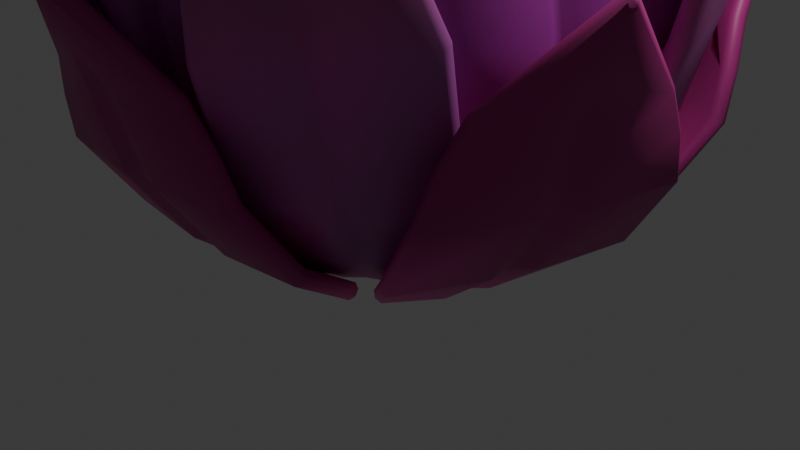# Source: Plant_1.blend  (saved by Blender 4.0.36; exported with 4.5.12 LTS)
import bpy
from mathutils import Matrix  # noqa: F401  (used for matrix-valued properties, if any)

bpy.ops.wm.read_factory_settings(use_empty=True)
scene = bpy.context.scene
scene.name = 'Scene'

# ---- collections
col_collection = bpy.data.collections.new('Collection'); scene.collection.children.link(col_collection)

# ---- materials (node trees are filled in below, after node groups)
mat_mat_plant_leafs = bpy.data.materials.new('mat_plant_leafs')
mat_mat_plant_leafs.alpha_threshold = 0.0
mat_mat_plant_leafs.use_transparent_shadow = False
mat_mat_plant_leafs.roughness = 0.5
mat_mat_plant_leafs.line_color = (0.0, 0.0, 0.0, 1.0)

# ---- material node trees
mat_mat_plant_leafs.use_nodes = True; mat_mat_plant_leafs.node_tree.nodes.clear()
_N = mat_mat_plant_leafs.node_tree.nodes; _L = mat_mat_plant_leafs.node_tree.links
n0 = _N.new('ShaderNodeOutputMaterial'); n0.name = 'Material Output'; n0.location = (300, 300)
n1 = _N.new('ShaderNodeBsdfPrincipled'); n1.name = 'Principled BSDF'; n1.location = (10, 300)
n1.inputs[3].default_value = 1.45
n2 = _N.new('ShaderNodeVertexColor'); n2.name = 'Color Attribute'; n2.location = (-180, 280)
_L.new(n1.outputs[0], n0.inputs[0])
_L.new(n2.outputs[0], n1.inputs[0])
n0.is_active_output = True

# ---- world
world_world = bpy.data.worlds.new('World'); scene.world = world_world
world_world.use_nodes = True; world_world.node_tree.nodes.clear()
_N = world_world.node_tree.nodes; _L = world_world.node_tree.links
n0 = _N.new('ShaderNodeOutputWorld'); n0.name = 'World Output'; n0.location = (300, 300)
n1 = _N.new('ShaderNodeBackground'); n1.name = 'Background'; n1.location = (10, 300)
n1.inputs[0].default_value = (0.05088, 0.05088, 0.05088, 1.0)
_L.new(n1.outputs[0], n0.inputs[0])
n0.is_active_output = True
world_world.color = (0.05088, 0.05088, 0.05088)
world_world.use_sun_shadow = False
world_world.sun_shadow_jitter_overblur = 0.0

# ---- cameras
cam_camera = bpy.data.cameras.new('Camera')
cam_camera.clip_end = 100.0
cam_camera.ortho_scale = 7.314

# ---- lights
light_light = bpy.data.lights.new('Light', 'POINT')
light_light.transmission_factor = 0.0
light_light.use_soft_falloff = False
light_light.energy = 1000.0
light_light.shadow_soft_size = 0.1
light_light.shadow_maximum_resolution = 0.006
light_light.use_absolute_resolution = True

# ---- meshes
me_plane = bpy.data.meshes.new('Plane')
me_plane.from_pydata([(-0.8599, -1.34, -0.06849), (0.8599, -1.34, -0.06849), (-1.177, -2.205, 0.5353), (1.177, -2.205, 0.5353), (-1.177, -2.799, 1.34), (1.177, -2.799, 1.34), (-0.8615, -3.006, 2.214), (0.8699, -3.003, 2.21), (0.007062, -3.585, 3.137), (0.2258, -1.428, -0.1336), (-0.2258, -1.428, -0.1336), (-0.02467, -1.375, -0.09856), (-0.2283, -2.263, 0.4925), (0.2283, -2.263, 0.4925), (-0.02467, -2.203, 0.5329), (0.2283, -2.857, 1.297), (-0.2283, -2.857, 1.297), (-0.02467, -2.797, 1.337), (-0.2187, -3.113, 2.146), (0.2309, -3.112, 2.145), (0.003461, -3.337, 2.593), (-0.01857, -3.063, 2.181), (-0.1364, -3.218, 2.396), (0.1437, -3.227, 2.401), (-0.02145, -2.938, 1.782), (-1.056, -2.905, 1.789), (0.2297, -2.998, 1.766), (-0.223, -2.998, 1.764), (1.058, -2.906, 1.795)], [], [(0, 10, 12, 2), (4, 16, 27, 25), (23, 19, 7), (13, 3, 5, 15), (2, 12, 16, 4), (6, 18, 22), (15, 5, 28, 26), (18, 21, 20, 22), (21, 19, 23, 20), (13, 15, 17, 14), (14, 17, 16, 12), (9, 13, 14, 11), (11, 14, 12, 10), (15, 26, 24, 17), (17, 24, 27, 16), (9, 1, 3, 13), (8, 6, 22, 20), (20, 23, 7, 8), (27, 24, 21, 18), (25, 27, 18, 6), (26, 28, 7, 19), (24, 26, 19, 21)])
me_plane.polygons.foreach_set('use_smooth', [True] * 22)
_uv = me_plane.uv_layers.new(name='UVMap')
_uv.uv.foreach_set('vector', [0.0, 0.0, 0.3687, 0.0, 0.403, 1.0, 0.0, 1.0, 0.0, 1.0, 0.403, 1.0, 0.3851, 1.0, 0.0, 1.0, 0.5651, 1.0, 0.6301, 1.0, 1.0, 1.0, 0.597, 1.0, 1.0, 1.0, 1.0, 1.0, 0.597, 1.0, 0.0, 1.0, 0.403, 1.0, 0.403, 1.0, 0.0, 1.0, 0.0, 1.0, 0.3705, 1.0, 0.4352, 1.0, 0.597, 1.0, 1.0, 1.0, 1.0, 1.0, 0.6153, 1.0, 0.3705, 1.0, 0.4977, 1.0, 0.5, 1.0, 0.4352, 1.0, 0.4977, 1.0, 0.6014, 1.0, 0.5507, 1.0, 0.5, 1.0, 0.597, 1.0, 0.597, 1.0, 0.5, 1.0, 0.5, 0.9987, 0.5, 0.9987, 0.5, 1.0, 0.403, 1.0, 0.403, 1.0, 0.6313, 0.0, 0.597, 1.0, 0.5, 0.9987, 0.5, 0.0, 0.5, 0.0, 0.5, 0.9987, 0.403, 1.0, 0.3687, 0.0, 0.597, 1.0, 0.6153, 1.0, 0.5, 1.0, 0.5, 1.0, 0.5, 1.0, 0.5, 1.0, 0.3851, 1.0, 0.403, 1.0, 0.6313, 0.0, 1.0, 0.0, 1.0, 1.0, 0.597, 1.0, 0.5, 1.0, 0.0, 1.0, 0.4352, 1.0, 0.5, 1.0, 0.5, 1.0, 0.5651, 1.0, 1.0, 1.0, 0.5, 1.0, 0.3851, 1.0, 0.5, 1.0, 0.5, 1.0, 0.3705, 1.0, 0.0, 1.0, 0.3851, 1.0, 0.3705, 1.0, 0.0, 1.0, 0.6153, 1.0, 1.0, 1.0, 1.0, 1.0, 0.6301, 1.0, 0.5, 1.0, 0.6153, 1.0, 0.6301, 1.0, 0.5, 1.0])
_ca = me_plane.color_attributes.new('Attribute', 'BYTE_COLOR', 'CORNER')
_ca.data.foreach_set('color', [1.0, 0.05613, 0.491, 1.0, 1.0, 0.05613, 0.491, 1.0, 0.4287, 0.02732, 0.2159, 1.0, 0.7991, 0.04519, 0.3916, 1.0, 0.4287, 0.02732, 0.2159, 1.0, 0.4287, 0.02732, 0.2159, 1.0, 0.4287, 0.02732, 0.2159, 1.0, 0.4287, 0.02732, 0.2159, 1.0, 0.4287, 0.02732, 0.2159, 1.0, 0.4287, 0.02732, 0.2159, 1.0, 0.4287, 0.02732, 0.2159, 1.0, 0.4287, 0.02732, 0.2159, 1.0, 0.4287, 0.02732, 0.2159, 1.0, 0.4287, 0.02732, 0.2159, 1.0, 0.4287, 0.02732, 0.2159, 1.0, 0.7991, 0.04519, 0.3916, 1.0, 0.4287, 0.02732, 0.2159, 1.0, 0.4287, 0.02732, 0.2159, 1.0, 0.4287, 0.02732, 0.2159, 1.0, 0.4397, 0.02843, 0.2232, 1.0, 0.4287, 0.02732, 0.2159, 1.0, 0.4287, 0.02732, 0.2159, 1.0, 0.4287, 0.02732, 0.2159, 1.0, 0.4287, 0.02732, 0.2159, 1.0, 0.4287, 0.02732, 0.2159, 1.0, 0.4287, 0.02732, 0.2159, 1.0, 0.4287, 0.02732, 0.2159, 1.0, 0.4287, 0.02732, 0.2159, 1.0, 0.4287, 0.02732, 0.2159, 1.0, 0.4287, 0.02732, 0.2159, 1.0, 0.4287, 0.02732, 0.2159, 1.0, 0.4287, 0.02732, 0.2159, 1.0, 0.4287, 0.02732, 0.2159, 1.0, 0.4287, 0.02732, 0.2159, 1.0, 0.4287, 0.02732, 0.2159, 1.0, 0.4287, 0.02732, 0.2159, 1.0, 0.4287, 0.02732, 0.2159, 1.0, 0.4287, 0.02732, 0.2159, 1.0, 0.4287, 0.02732, 0.2159, 1.0, 0.4287, 0.02732, 0.2159, 1.0, 0.4287, 0.02732, 0.2159, 1.0, 0.4287, 0.02732, 0.2159, 1.0, 1.0, 0.05613, 0.491, 1.0, 0.4287, 0.02732, 0.2159, 1.0, 0.4287, 0.02732, 0.2159, 1.0, 1.0, 0.05613, 0.491, 1.0, 1.0, 0.05613, 0.491, 1.0, 0.4287, 0.02732, 0.2159, 1.0, 0.4287, 0.02732, 0.2159, 1.0, 1.0, 0.05613, 0.491, 1.0, 0.4287, 0.02732, 0.2159, 1.0, 0.4287, 0.02732, 0.2159, 1.0, 0.4287, 0.02732, 0.2159, 1.0, 0.4287, 0.02732, 0.2159, 1.0, 0.4287, 0.02732, 0.2159, 1.0, 0.4287, 0.02732, 0.2159, 1.0, 0.4287, 0.02732, 0.2159, 1.0, 0.4287, 0.02732, 0.2159, 1.0, 1.0, 0.05613, 0.491, 1.0, 1.0, 0.05613, 0.491, 1.0, 0.4287, 0.02732, 0.2159, 1.0, 0.4287, 0.02732, 0.2159, 1.0, 0.4397, 0.02732, 0.2195, 1.0, 0.4397, 0.02843, 0.2232, 1.0, 0.4287, 0.02732, 0.2159, 1.0, 0.4287, 0.02732, 0.2159, 1.0, 0.4287, 0.02732, 0.2159, 1.0, 0.4287, 0.02732, 0.2159, 1.0, 0.4287, 0.02732, 0.2159, 1.0, 0.4397, 0.02732, 0.2195, 1.0, 0.4287, 0.02732, 0.2159, 1.0, 0.4287, 0.02732, 0.2159, 1.0, 0.4287, 0.02732, 0.2159, 1.0, 0.4287, 0.02732, 0.2159, 1.0, 0.4287, 0.02732, 0.2159, 1.0, 0.4287, 0.02732, 0.2159, 1.0, 0.4287, 0.02732, 0.2159, 1.0, 0.4397, 0.02843, 0.2232, 1.0, 0.4287, 0.02732, 0.2159, 1.0, 0.4287, 0.02732, 0.2159, 1.0, 0.4287, 0.02732, 0.2159, 1.0, 0.4287, 0.02732, 0.2159, 1.0, 0.4287, 0.02732, 0.2159, 1.0, 0.4287, 0.02732, 0.2159, 1.0, 0.4287, 0.02732, 0.2159, 1.0, 0.4287, 0.02732, 0.2159, 1.0])
me_plane.materials.append(mat_mat_plant_leafs)
me_plane.update()
me_plane_001 = bpy.data.meshes.new('Plane.001')
me_plane_001.from_pydata([(-0.7456, -1.248, 0.934), (0.6286, -1.248, 0.934), (-0.9323, -2.459, 2.148), (0.9482, -2.459, 2.148), (-1.006, -2.922, 3.366), (0.8588, -2.87, 3.602), (-0.9321, -3.148, 4.346), (0.4005, -2.98, 4.678), (-0.7749, -3.265, 4.743), (0.08626, -3.157, 4.959), (0.1184, -1.31, 0.8988), (-0.2912, -1.31, 0.8989), (-0.07688, -1.287, 0.9038), (-0.09356, -2.52, 2.13), (0.1091, -2.52, 2.13), (-0.01028, -2.458, 2.129), (0.03061, -2.954, 3.479), (-0.1704, -2.959, 3.453), (-0.0877, -2.895, 3.465), (-0.4123, -3.373, 5.213), (-0.1521, -3.097, 4.494), (-0.347, -3.121, 4.446), (-0.2665, -3.047, 4.467), (-0.4062, -3.254, 4.828), (-0.2684, -3.237, 4.862), (-0.3548, -3.185, 4.844), (0.1289, -1.92, 1.391), (-0.1895, -1.917, 1.388), (0.8494, -1.855, 1.416), (-0.8761, -1.837, 1.398), (-0.0325, -1.883, 1.398)], [], [(0, 11, 27, 29), (4, 17, 21, 6), (6, 21, 23, 8), (14, 3, 5, 16), (2, 13, 17, 4), (24, 9, 19), (16, 5, 7, 20), (8, 23, 19), (20, 7, 9, 24), (24, 19, 25), (25, 19, 23), (14, 16, 18, 15), (15, 18, 17, 13), (10, 26, 30, 12), (12, 30, 27, 11), (16, 20, 22, 18), (18, 22, 21, 17), (20, 24, 25, 22), (22, 25, 23, 21), (10, 1, 28, 26), (30, 26, 14, 15), (29, 27, 13, 2), (27, 30, 15, 13), (26, 28, 3, 14)])
me_plane_001.polygons.foreach_set('use_smooth', [True] * 24)
_uv = me_plane_001.uv_layers.new(name='UVMap')
_uv.uv.foreach_set('vector', [0.0, 0.0, 0.4267, 0.0, 0.4352, 0.4405, 0.0, 0.4266, 0.0, 1.0, 0.446, 1.0, 0.4269, 1.0, 0.0, 1.0, 0.0, 1.0, 0.4269, 1.0, 0.4365, 1.0, 0.2182, 1.0, 0.5538, 1.0, 1.0, 1.0, 1.0, 1.0, 0.5538, 1.0, 0.0, 1.0, 0.446, 1.0, 0.446, 1.0, 0.0, 1.0, 0.5637, 1.0, 0.7808, 1.0, 0.5637, 1.0, 0.5538, 1.0, 1.0, 1.0, 1.0, 1.0, 0.5732, 1.0, 0.2182, 1.0, 0.4365, 1.0, 0.4365, 1.0, 0.5732, 1.0, 1.0, 1.0, 0.7808, 1.0, 0.5637, 1.0, 0.5637, 1.0, 0.5, 1.0, 0.5, 1.0, 0.5, 1.0, 0.4365, 1.0, 0.4365, 1.0, 0.5538, 1.0, 0.5538, 1.0, 0.5, 1.0, 0.5, 0.9994, 0.5, 0.9994, 0.5, 1.0, 0.446, 1.0, 0.446, 1.0, 0.5728, 0.0, 0.5644, 0.4432, 0.5, 0.4463, 0.5, 0.0, 0.5, 0.0, 0.5, 0.4463, 0.4352, 0.4405, 0.4267, 0.0, 0.5538, 1.0, 0.5732, 1.0, 0.5, 1.0, 0.5, 1.0, 0.5, 1.0, 0.5, 1.0, 0.4269, 1.0, 0.446, 1.0, 0.5732, 1.0, 0.5637, 1.0, 0.5, 1.0, 0.5, 1.0, 0.5, 1.0, 0.5, 1.0, 0.4365, 1.0, 0.4269, 1.0, 0.5728, 0.0, 1.0, 0.0, 1.0, 0.4401, 0.5644, 0.4432, 0.5, 0.4463, 0.5644, 0.4432, 0.5538, 1.0, 0.5, 0.9994, 0.0, 0.4266, 0.4352, 0.4405, 0.446, 1.0, 0.0, 1.0, 0.4352, 0.4405, 0.5, 0.4463, 0.5, 0.9994, 0.446, 1.0, 0.5644, 0.4432, 1.0, 0.4401, 1.0, 1.0, 0.5538, 1.0])
_ca = me_plane_001.color_attributes.new('Attribute', 'BYTE_COLOR', 'CORNER')
_ca.data.foreach_set('color', [0.9911, 0.05613, 0.491, 1.0, 0.6514, 0.08022, 0.4397, 1.0, 0.4287, 0.09531, 0.4072, 1.0, 0.9216, 0.06125, 0.4793, 1.0, 0.5776, 0.08438, 0.4287, 1.0, 0.5149, 0.08866, 0.4233, 1.0, 0.4287, 0.1095, 0.1946, 1.0, 0.4564, 0.1046, 0.2502, 1.0, 0.4564, 0.1046, 0.2502, 1.0, 0.4287, 0.1095, 0.1946, 1.0, 0.4287, 0.1095, 0.1878, 1.0, 0.4287, 0.1095, 0.1946, 1.0, 0.4287, 0.09531, 0.4072, 1.0, 0.4508, 0.09306, 0.4125, 1.0, 0.4342, 0.09531, 0.4072, 1.0, 0.6308, 0.08022, 0.4397, 1.0, 0.4735, 0.09084, 0.4179, 1.0, 0.4735, 0.09084, 0.4125, 1.0, 0.5149, 0.08866, 0.4233, 1.0, 0.5776, 0.08438, 0.4287, 1.0, 0.4287, 0.1095, 0.1878, 1.0, 0.4287, 0.1095, 0.1878, 1.0, 0.4287, 0.1095, 0.1981, 1.0, 0.6308, 0.08022, 0.4397, 1.0, 0.4342, 0.09531, 0.4072, 1.0, 0.4287, 0.107, 0.2051, 1.0, 0.4287, 0.1095, 0.1912, 1.0, 0.4287, 0.1095, 0.1946, 1.0, 0.4287, 0.1095, 0.1878, 1.0, 0.4287, 0.1095, 0.1981, 1.0, 0.4287, 0.1095, 0.1912, 1.0, 0.4287, 0.107, 0.2051, 1.0, 0.4287, 0.1095, 0.1878, 1.0, 0.4287, 0.1095, 0.1878, 1.0, 0.4287, 0.1095, 0.1878, 1.0, 0.4287, 0.1095, 0.1981, 1.0, 0.4287, 0.1095, 0.1878, 1.0, 0.4287, 0.1095, 0.1878, 1.0, 0.4287, 0.1095, 0.1981, 1.0, 0.4287, 0.1095, 0.1878, 1.0, 0.4287, 0.09531, 0.4072, 1.0, 0.6308, 0.08022, 0.4397, 1.0, 0.6105, 0.08228, 0.4397, 1.0, 0.4452, 0.09306, 0.4072, 1.0, 0.4452, 0.09306, 0.4072, 1.0, 0.6105, 0.08228, 0.4397, 1.0, 0.5149, 0.08866, 0.4233, 1.0, 0.4735, 0.09084, 0.4125, 1.0, 0.6724, 0.07819, 0.4452, 1.0, 0.4342, 0.09531, 0.4072, 1.0, 0.4287, 0.09531, 0.4072, 1.0, 0.6105, 0.08228, 0.4342, 1.0, 0.6105, 0.08228, 0.4342, 1.0, 0.4287, 0.09531, 0.4072, 1.0, 0.4287, 0.09531, 0.4072, 1.0, 0.6514, 0.08022, 0.4397, 1.0, 0.6308, 0.08022, 0.4397, 1.0, 0.4287, 0.1095, 0.1912, 1.0, 0.4287, 0.107, 0.1981, 1.0, 0.6105, 0.08228, 0.4397, 1.0, 0.6105, 0.08228, 0.4397, 1.0, 0.4287, 0.107, 0.1981, 1.0, 0.4287, 0.1095, 0.1946, 1.0, 0.5149, 0.08866, 0.4233, 1.0, 0.4287, 0.1095, 0.1912, 1.0, 0.4287, 0.1095, 0.1878, 1.0, 0.4287, 0.1095, 0.1878, 1.0, 0.4287, 0.107, 0.1981, 1.0, 0.4287, 0.107, 0.1981, 1.0, 0.4287, 0.1095, 0.1878, 1.0, 0.4287, 0.1095, 0.1878, 1.0, 0.4287, 0.1095, 0.1946, 1.0, 0.6724, 0.07819, 0.4452, 1.0, 1.0, 0.05613, 0.491, 1.0, 1.0, 0.05613, 0.491, 1.0, 0.4342, 0.09531, 0.4072, 1.0, 0.4287, 0.09531, 0.4072, 1.0, 0.4342, 0.09531, 0.4072, 1.0, 0.4287, 0.09531, 0.4072, 1.0, 0.4452, 0.09306, 0.4072, 1.0, 0.9216, 0.06125, 0.4793, 1.0, 0.4287, 0.09531, 0.4072, 1.0, 0.4735, 0.09084, 0.4125, 1.0, 0.4735, 0.09084, 0.4179, 1.0, 0.4287, 0.09531, 0.4072, 1.0, 0.4287, 0.09531, 0.4072, 1.0, 0.4452, 0.09306, 0.4072, 1.0, 0.4735, 0.09084, 0.4125, 1.0, 0.4342, 0.09531, 0.4072, 1.0, 1.0, 0.05613, 0.491, 1.0, 0.4508, 0.09306, 0.4125, 1.0, 0.4287, 0.09531, 0.4072, 1.0])
me_plane_001.materials.append(mat_mat_plant_leafs)
me_plane_001.update()
me_plane_002 = bpy.data.meshes.new('Plane.002')
me_plane_002.from_pydata([(-0.7741, -2.275, 1.553), (0.9365, -2.275, 1.553), (-1.089, -2.534, 2.576), (1.252, -2.534, 2.576), (-1.089, -2.457, 3.573), (1.252, -2.457, 3.573), (-0.6519, -2.83, 4.523), (0.7956, -2.563, 4.627), (0.1547, -3.144, 5.487), (-0.9367, -2.627, 4.064), (1.083, -2.494, 4.116), (0.508, -2.829, 5.061), (-0.3002, -2.975, 4.996), (0.1933, -2.404, 1.563), (-0.03106, -2.403, 1.563), (0.06436, -2.352, 1.574), (-0.03232, -2.614, 2.583), (0.1945, -2.614, 2.583), (0.06436, -2.559, 2.593), (0.1523, -2.458, 3.601), (-0.07524, -2.458, 3.601), (0.0217, -2.399, 3.613), (0.1932, -2.597, 4.607), (-0.0289, -2.637, 4.591), (0.06422, -2.552, 4.611), (-0.05752, -2.528, 4.113), (0.1693, -2.512, 4.119), (0.03892, -2.459, 4.128), (0.002372, -2.882, 5.031), (0.2246, -2.843, 5.048), (0.09554, -2.798, 5.051)], [], [(0, 14, 16, 2), (4, 20, 25, 9), (12, 28, 8), (26, 10, 7, 22), (17, 3, 5, 19), (2, 16, 20, 4), (22, 7, 11, 29), (6, 23, 28, 12), (19, 5, 10, 26), (9, 25, 23, 6), (8, 29, 11), (28, 30, 8), (30, 29, 8), (17, 19, 21, 18), (18, 21, 20, 16), (13, 17, 18, 15), (15, 18, 16, 14), (26, 22, 24, 27), (27, 24, 23, 25), (19, 26, 27, 21), (21, 27, 25, 20), (22, 29, 30, 24), (24, 30, 28, 23), (13, 1, 3, 17)])
me_plane_002.polygons.foreach_set('use_smooth', [True] * 24)
_uv = me_plane_002.uv_layers.new(name='UVMap')
_uv.uv.foreach_set('vector', [0.0, 0.0, 0.4344, 0.0, 0.4515, 1.0, 0.0, 1.0, 0.0, 1.0, 0.4496, 1.0, 0.4431, 1.0, 0.0, 1.0, 0.2351, 1.0, 0.4302, 1.0, 0.5, 1.0, 0.5554, 1.0, 1.0, 1.0, 1.0, 1.0, 0.5794, 1.0, 0.5484, 1.0, 1.0, 1.0, 1.0, 1.0, 0.5469, 1.0, 0.0, 1.0, 0.4515, 1.0, 0.4496, 1.0, 0.0, 1.0, 0.5794, 1.0, 1.0, 1.0, 0.7614, 1.0, 0.5749, 1.0, 0.0, 1.0, 0.4259, 1.0, 0.4302, 1.0, 0.2351, 1.0, 0.5469, 1.0, 1.0, 1.0, 1.0, 1.0, 0.5554, 1.0, 0.0, 1.0, 0.4431, 1.0, 0.4259, 1.0, 0.0, 1.0, 0.5, 1.0, 0.5749, 1.0, 0.7614, 1.0, 0.4302, 1.0, 0.4994, 1.0, 0.5, 1.0, 0.4994, 1.0, 0.5706, 1.0, 0.5, 1.0, 0.5484, 1.0, 0.5469, 1.0, 0.5, 1.0, 0.5, 0.9993, 0.5, 0.9993, 0.5, 1.0, 0.4496, 1.0, 0.4515, 1.0, 0.5655, 0.0, 0.5484, 1.0, 0.5, 0.9993, 0.5, 0.0, 0.5, 0.0, 0.5, 0.9993, 0.4515, 1.0, 0.4344, 0.0, 0.5554, 1.0, 0.5794, 1.0, 0.5, 1.0, 0.5, 1.0, 0.5, 1.0, 0.5, 1.0, 0.4259, 1.0, 0.4431, 1.0, 0.5469, 1.0, 0.5554, 1.0, 0.5, 1.0, 0.5, 1.0, 0.5, 1.0, 0.5, 1.0, 0.4431, 1.0, 0.4496, 1.0, 0.5794, 1.0, 0.5749, 1.0, 0.5, 1.0, 0.5, 1.0, 0.5, 1.0, 0.5, 1.0, 0.4302, 1.0, 0.4259, 1.0, 0.5655, 0.0, 1.0, 0.0, 1.0, 1.0, 0.5484, 1.0])
_ca = me_plane_002.color_attributes.new('Attribute', 'BYTE_COLOR', 'CORNER')
_ca.data.foreach_set('color', [0.6584, 0.04519, 0.4564, 1.0, 0.7991, 0.04971, 0.4678, 1.0, 0.4233, 0.03689, 0.4287, 1.0, 0.4287, 0.03689, 0.4287, 1.0, 0.4342, 0.03689, 0.4287, 1.0, 0.4233, 0.03689, 0.4287, 1.0, 0.4233, 0.04374, 0.4287, 1.0, 0.491, 0.04092, 0.4397, 1.0, 0.4287, 0.09531, 0.4072, 1.0, 0.4287, 0.09531, 0.4072, 1.0, 0.4287, 0.09531, 0.4072, 1.0, 0.4233, 0.05286, 0.4287, 1.0, 0.4233, 0.05781, 0.4233, 1.0, 0.4287, 0.09531, 0.4072, 1.0, 0.4287, 0.09531, 0.4072, 1.0, 0.4233, 0.03689, 0.4287, 1.0, 0.4233, 0.03689, 0.4287, 1.0, 0.4233, 0.03689, 0.4287, 1.0, 0.4233, 0.03689, 0.4287, 1.0, 0.4287, 0.03689, 0.4287, 1.0, 0.4233, 0.03689, 0.4287, 1.0, 0.4233, 0.03689, 0.4287, 1.0, 0.4342, 0.03689, 0.4287, 1.0, 0.4287, 0.09531, 0.4072, 1.0, 0.4287, 0.09531, 0.4072, 1.0, 0.4287, 0.09531, 0.4072, 1.0, 0.4287, 0.09531, 0.4072, 1.0, 0.4287, 0.09531, 0.4072, 1.0, 0.4287, 0.09531, 0.4072, 1.0, 0.4287, 0.09531, 0.4072, 1.0, 0.4287, 0.09531, 0.4072, 1.0, 0.4233, 0.03689, 0.4287, 1.0, 0.4233, 0.03689, 0.4287, 1.0, 0.4233, 0.05781, 0.4233, 1.0, 0.4233, 0.05286, 0.4287, 1.0, 0.491, 0.04092, 0.4397, 1.0, 0.4233, 0.04374, 0.4287, 1.0, 0.4287, 0.09531, 0.4072, 1.0, 0.4287, 0.09531, 0.4072, 1.0, 0.4287, 0.09531, 0.4072, 1.0, 0.4287, 0.09531, 0.4072, 1.0, 0.4287, 0.09531, 0.4072, 1.0, 0.4287, 0.09531, 0.4072, 1.0, 0.4287, 0.09531, 0.4072, 1.0, 0.4287, 0.09531, 0.4072, 1.0, 0.4287, 0.09531, 0.4072, 1.0, 0.4287, 0.09531, 0.4072, 1.0, 0.4287, 0.09531, 0.4072, 1.0, 0.4233, 0.03689, 0.4287, 1.0, 0.4233, 0.03689, 0.4287, 1.0, 0.4233, 0.03689, 0.4287, 1.0, 0.4233, 0.03689, 0.4287, 1.0, 0.4233, 0.03689, 0.4287, 1.0, 0.4233, 0.03689, 0.4287, 1.0, 0.4233, 0.03689, 0.4287, 1.0, 0.4233, 0.03689, 0.4287, 1.0, 0.9387, 0.05448, 0.4851, 1.0, 0.4233, 0.03689, 0.4287, 1.0, 0.4233, 0.03689, 0.4287, 1.0, 0.8632, 0.05127, 0.4793, 1.0, 0.8632, 0.05127, 0.4793, 1.0, 0.4233, 0.03689, 0.4287, 1.0, 0.4233, 0.03689, 0.4287, 1.0, 0.7991, 0.04971, 0.4678, 1.0, 0.4233, 0.05286, 0.4287, 1.0, 0.4287, 0.09531, 0.4072, 1.0, 0.4287, 0.09531, 0.4072, 1.0, 0.4233, 0.04231, 0.4287, 1.0, 0.4233, 0.04231, 0.4287, 1.0, 0.4287, 0.09531, 0.4072, 1.0, 0.4287, 0.09531, 0.4072, 1.0, 0.4233, 0.04374, 0.4287, 1.0, 0.4233, 0.03689, 0.4287, 1.0, 0.4233, 0.05286, 0.4287, 1.0, 0.4233, 0.04231, 0.4287, 1.0, 0.4233, 0.03689, 0.4287, 1.0, 0.4233, 0.03689, 0.4287, 1.0, 0.4233, 0.04231, 0.4287, 1.0, 0.4233, 0.04374, 0.4287, 1.0, 0.4233, 0.03689, 0.4287, 1.0, 0.4287, 0.09531, 0.4072, 1.0, 0.4287, 0.09531, 0.4072, 1.0, 0.4287, 0.09531, 0.4072, 1.0, 0.4287, 0.09531, 0.4072, 1.0, 0.4287, 0.09531, 0.4072, 1.0, 0.4287, 0.09531, 0.4072, 1.0, 0.4287, 0.09531, 0.4072, 1.0, 0.4287, 0.09531, 0.4072, 1.0, 0.9387, 0.05448, 0.4851, 1.0, 1.0, 0.05613, 0.491, 1.0, 0.4233, 0.03689, 0.4287, 1.0, 0.4233, 0.03689, 0.4287, 1.0])
me_plane_002.materials.append(mat_mat_plant_leafs)
me_plane_002.update()
me_plane_003 = bpy.data.meshes.new('Plane.003')
me_plane_003.from_pydata([(-0.6406, -1.992, 3.063), (0.7242, -1.832, 3.075), (-0.8368, -2.172, 4.829), (1.031, -1.953, 4.846), (-0.9106, -1.717, 5.935), (0.957, -1.498, 5.952), (-0.6915, -1.476, 6.664), (0.664, -1.206, 6.723), (-0.07061, -1.246, 7.557), (-0.4756, -1.34, 7.146), (0.3812, -1.171, 7.168), (0.1508, -1.991, 3.114), (-0.04722, -2.014, 3.112), (0.04257, -1.956, 3.103), (0.003495, -2.131, 4.864), (0.2033, -2.108, 4.866), (0.09371, -2.07, 4.853), (0.1294, -1.653, 5.972), (-0.07039, -1.677, 5.97), (0.01981, -1.615, 5.959), (0.09785, -1.383, 6.688), (-0.09929, -1.423, 6.679), (-0.009951, -1.355, 6.669), (-0.1452, -1.31, 7.158), (0.05226, -1.271, 7.163), (-0.05577, -1.242, 7.147)], [], [(0, 12, 14, 2), (4, 18, 21, 6), (6, 21, 23, 9), (8, 24, 10), (15, 3, 5, 17), (2, 14, 18, 4), (20, 7, 10, 24), (17, 5, 7, 20), (9, 23, 8), (23, 25, 8), (25, 24, 8), (15, 17, 19, 16), (16, 19, 18, 14), (11, 15, 16, 13), (13, 16, 14, 12), (17, 20, 22, 19), (19, 22, 21, 18), (20, 24, 25, 22), (22, 25, 23, 21), (11, 1, 3, 15)])
me_plane_003.polygons.foreach_set('use_smooth', [True] * 20)
_uv = me_plane_003.uv_layers.new(name='UVMap')
_uv.uv.foreach_set('vector', [0.0, 0.0, 0.4273, 0.0, 0.4465, 1.0, 0.0, 1.0, 0.0, 1.0, 0.4465, 1.0, 0.4274, 1.0, 0.0, 1.0, 0.0, 1.0, 0.4274, 1.0, 0.4468, 1.0, 0.2719, 1.0, 0.5, 1.0, 0.5534, 1.0, 0.7346, 1.0, 0.5534, 1.0, 1.0, 1.0, 1.0, 1.0, 0.5534, 1.0, 0.0, 1.0, 0.4465, 1.0, 0.4465, 1.0, 0.0, 1.0, 0.5729, 1.0, 1.0, 1.0, 0.7346, 1.0, 0.5534, 1.0, 0.5534, 1.0, 1.0, 1.0, 1.0, 1.0, 0.5729, 1.0, 0.2719, 1.0, 0.4468, 1.0, 0.5, 1.0, 0.4468, 1.0, 0.4999, 1.0, 0.5, 1.0, 0.4999, 1.0, 0.566, 1.0, 0.5, 1.0, 0.5534, 1.0, 0.5534, 1.0, 0.5, 1.0, 0.5, 0.9994, 0.5, 0.9994, 0.5, 1.0, 0.4465, 1.0, 0.4465, 1.0, 0.5723, 0.0, 0.5534, 1.0, 0.5, 0.9994, 0.5, 0.0, 0.5, 0.0, 0.5, 0.9994, 0.4465, 1.0, 0.4273, 0.0, 0.5534, 1.0, 0.5729, 1.0, 0.5, 1.0, 0.5, 1.0, 0.5, 1.0, 0.5, 1.0, 0.4274, 1.0, 0.4465, 1.0, 0.5729, 1.0, 0.5534, 1.0, 0.5, 1.0, 0.5, 1.0, 0.5, 1.0, 0.5, 1.0, 0.4468, 1.0, 0.4274, 1.0, 0.5723, 0.0, 1.0, 0.0, 1.0, 1.0, 0.5534, 1.0])
_ca = me_plane_003.color_attributes.new('Attribute', 'BYTE_COLOR', 'CORNER')
_ca.data.foreach_set('color', [0.9387, 0.06848, 0.4851, 1.0, 0.807, 0.09531, 0.4793, 1.0, 0.1356, 0.2502, 0.4287, 1.0, 0.2582, 0.2159, 0.4397, 1.0, 0.2747, 0.2122, 0.4452, 1.0, 0.1356, 0.2502, 0.4287, 1.0, 0.1119, 0.314, 0.3613, 1.0, 0.147, 0.2462, 0.4287, 1.0, 0.147, 0.2462, 0.4287, 1.0, 0.1119, 0.314, 0.3613, 1.0, 0.06848, 0.4287, 0.2462, 1.0, 0.1274, 0.3372, 0.3278, 1.0, 0.07036, 0.4287, 0.2462, 1.0, 0.06848, 0.4287, 0.2462, 1.0, 0.06848, 0.4287, 0.2462, 1.0, 0.1356, 0.2502, 0.4287, 1.0, 0.2051, 0.2307, 0.4342, 1.0, 0.2874, 0.2086, 0.4397, 1.0, 0.1356, 0.2502, 0.4287, 1.0, 0.2582, 0.2159, 0.4397, 1.0, 0.1356, 0.2502, 0.4287, 1.0, 0.1356, 0.2502, 0.4287, 1.0, 0.2747, 0.2122, 0.4452, 1.0, 0.09759, 0.3467, 0.3278, 1.0, 0.1559, 0.2542, 0.4179, 1.0, 0.06848, 0.4287, 0.2462, 1.0, 0.06848, 0.4287, 0.2462, 1.0, 0.1356, 0.2502, 0.4287, 1.0, 0.2874, 0.2086, 0.4397, 1.0, 0.1559, 0.2542, 0.4179, 1.0, 0.09759, 0.3467, 0.3278, 1.0, 0.1274, 0.3372, 0.3278, 1.0, 0.06848, 0.4287, 0.2462, 1.0, 0.07036, 0.4287, 0.2462, 1.0, 0.06848, 0.4287, 0.2462, 1.0, 0.06848, 0.4287, 0.2462, 1.0, 0.07036, 0.4287, 0.2462, 1.0, 0.06848, 0.4287, 0.2462, 1.0, 0.06848, 0.4287, 0.2462, 1.0, 0.07036, 0.4287, 0.2462, 1.0, 0.1356, 0.2502, 0.4287, 1.0, 0.1356, 0.2502, 0.4287, 1.0, 0.1356, 0.2502, 0.4287, 1.0, 0.1356, 0.2502, 0.4287, 1.0, 0.1356, 0.2502, 0.4287, 1.0, 0.1356, 0.2502, 0.4287, 1.0, 0.1356, 0.2502, 0.4287, 1.0, 0.1356, 0.2502, 0.4287, 1.0, 0.8879, 0.07619, 0.4851, 1.0, 0.1356, 0.2502, 0.4287, 1.0, 0.1356, 0.2502, 0.4287, 1.0, 0.8796, 0.07819, 0.4851, 1.0, 0.8796, 0.07819, 0.4851, 1.0, 0.1356, 0.2502, 0.4287, 1.0, 0.1356, 0.2502, 0.4287, 1.0, 0.807, 0.09531, 0.4793, 1.0, 0.1356, 0.2502, 0.4287, 1.0, 0.09759, 0.3467, 0.3278, 1.0, 0.1046, 0.3325, 0.3419, 1.0, 0.1356, 0.2502, 0.4287, 1.0, 0.1356, 0.2502, 0.4287, 1.0, 0.1046, 0.3325, 0.3419, 1.0, 0.1119, 0.314, 0.3613, 1.0, 0.1356, 0.2502, 0.4287, 1.0, 0.09759, 0.3467, 0.3278, 1.0, 0.06848, 0.4287, 0.2462, 1.0, 0.06848, 0.4287, 0.2462, 1.0, 0.1046, 0.3325, 0.3419, 1.0, 0.1046, 0.3325, 0.3419, 1.0, 0.06848, 0.4287, 0.2462, 1.0, 0.06848, 0.4287, 0.2462, 1.0, 0.1119, 0.314, 0.3613, 1.0, 0.8879, 0.07619, 0.4851, 1.0, 1.0, 0.05613, 0.491, 1.0, 0.2051, 0.2307, 0.4342, 1.0, 0.1356, 0.2502, 0.4287, 1.0])
me_plane_003.materials.append(mat_mat_plant_leafs)
me_plane_003.update()

# ---- objects
ob_light = bpy.data.objects.new('Light', light_light)
ob_camera = bpy.data.objects.new('Camera', cam_camera)
ob_plane = bpy.data.objects.new('Plane', me_plane)
ob_empty = bpy.data.objects.new('Empty', None)
ob_plane_001 = bpy.data.objects.new('Plane.001', me_plane_001)
ob_empty_001 = bpy.data.objects.new('Empty.001', None)
ob_plane_002 = bpy.data.objects.new('Plane.002', me_plane_002)
ob_plane_003 = bpy.data.objects.new('Plane.003', me_plane_003)

# ---- transforms, parenting, visibility, modifiers, constraints
ob_light.location = (6.032, 1.527, 8.812)
ob_light.rotation_euler = (0.6503, 0.05522, 1.866)
ob_light.scale = (1.475, 1.475, 1.475)
ob_light.lock_rotations_4d = False
ob_light.empty_display_type = 'ARROWS'
ob_light.color = (0.0, 0.0, 0.0, 0.0)
ob_light.lineart.crease_threshold = 0.0
ob_camera.location = (10.87, -10.17, 7.418)
ob_camera.rotation_euler = (1.109, 0.0, 0.8149)
ob_camera.scale = (1.475, 1.475, 1.475)
ob_camera.lock_rotations_4d = False
ob_camera.empty_display_type = 'ARROWS'
ob_camera.color = (0.0, 0.0, 0.0, 0.0)
ob_camera.display_type = 'WIRE'
ob_camera.lineart.crease_threshold = 0.0
ob_plane.location = (0.02014, 0.04398, 0.1054)
ob_plane.scale = (1.475, 1.475, 1.475)
_m = ob_plane.modifiers.new('Solidify', 'SOLIDIFY')
_m.thickness = 0.17
_m = ob_plane.modifiers.new('Bevel', 'BEVEL')
_m.width = 0.05
_m.width_pct = 0.05
_m = ob_plane.modifiers.new('Array', 'ARRAY')
_m.count = 5
_m.use_relative_offset = False
_m.use_object_offset = True
_m.offset_object = ob_empty
ob_empty.location = (0.02014, 0.04398, 0.1054)
ob_empty.rotation_euler = (0.0, -0.0, 1.252)
ob_empty.scale = (1.475, 1.475, 1.475)
ob_plane_001.location = (0.02014, 0.04398, -1.213)
ob_plane_001.rotation_euler = (0.0, -0.0, 0.6426)
ob_plane_001.scale = (1.475, 1.475, 1.475)
_m = ob_plane_001.modifiers.new('Solidify', 'SOLIDIFY')
_m.thickness = 0.17
_m = ob_plane_001.modifiers.new('Bevel', 'BEVEL')
_m.width = 0.05
_m.width_pct = 0.05
_m.angle_limit = 0.8744
_m = ob_plane_001.modifiers.new('Array', 'ARRAY')
_m.count = 5
_m.use_relative_offset = False
_m.use_object_offset = True
_m.offset_object = ob_empty_001
ob_empty_001.location = (0.02014, 0.04398, -1.213)
ob_empty_001.rotation_euler = (0.0, -0.0, 1.895)
ob_empty_001.scale = (1.475, 1.475, 1.475)
ob_plane_002.location = (0.02014, 0.04398, 0.1054)
ob_plane_002.scale = (1.475, 1.475, 1.475)
_m = ob_plane_002.modifiers.new('Solidify', 'SOLIDIFY')
_m.thickness = 0.17
_m = ob_plane_002.modifiers.new('Bevel', 'BEVEL')
_m.width = 0.05
_m.width_pct = 0.05
_m.angle_limit = 0.8639
_m = ob_plane_002.modifiers.new('Array', 'ARRAY')
_m.count = 5
_m.use_relative_offset = False
_m.use_object_offset = True
_m.offset_object = ob_empty
ob_plane_003.location = (0.02014, 0.04398, -1.213)
ob_plane_003.rotation_euler = (0.0, -0.0, 0.6426)
ob_plane_003.scale = (1.475, 1.475, 1.475)
_m = ob_plane_003.modifiers.new('Solidify', 'SOLIDIFY')
_m.thickness = 0.17
_m = ob_plane_003.modifiers.new('Bevel', 'BEVEL')
_m.width = 0.05
_m.width_pct = 0.05
_m.angle_limit = 0.6632
_m = ob_plane_003.modifiers.new('Array', 'ARRAY')
_m.count = 5
_m.use_relative_offset = False
_m.use_object_offset = True
_m.offset_object = ob_empty_001

# ---- collection membership
col_collection.objects.link(ob_light)
col_collection.objects.link(ob_camera)
col_collection.objects.link(ob_plane)
col_collection.objects.link(ob_empty)
col_collection.objects.link(ob_plane_001)
col_collection.objects.link(ob_empty_001)
col_collection.objects.link(ob_plane_002)
col_collection.objects.link(ob_plane_003)

# ---- scene / render settings (as saved in the file)
scene.camera = ob_camera
scene.frame_start = 1; scene.frame_end = 250; scene.frame_set(1)
scene.render.engine = 'BLENDER_EEVEE_NEXT'
scene.cycles.sampling_pattern = 'TABULATED_SOBOL'
bpy.context.view_layer.update()
